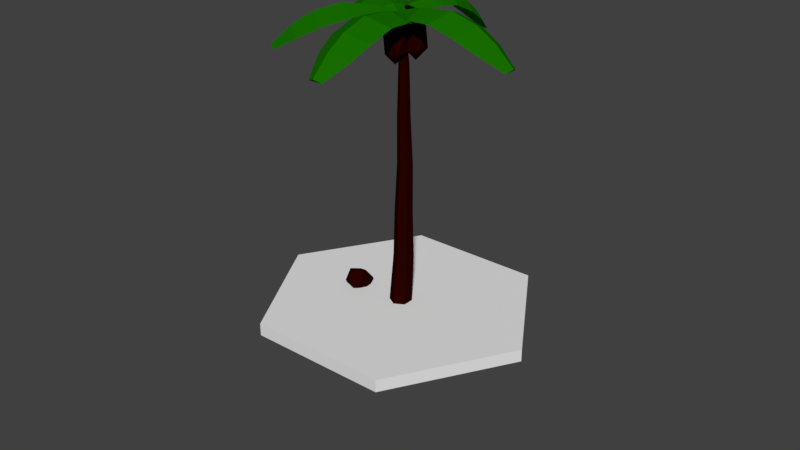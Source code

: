 # Source: palm_tree.blend  (saved by Blender 2.79.0; exported with 4.5.12 LTS)
import bpy
from mathutils import Matrix  # noqa: F401  (used for matrix-valued properties, if any)

bpy.ops.wm.read_factory_settings(use_empty=True)
scene = bpy.context.scene
scene.name = 'Scene'

# ---- collections
col_collection_1 = bpy.data.collections.new('Collection 1'); scene.collection.children.link(col_collection_1)

# ---- materials (node trees are filled in below, after node groups)
mat_green = bpy.data.materials.new('Green')
mat_green.alpha_threshold = 0.0
mat_green.use_transparent_shadow = False
mat_green.diffuse_color = (0.008384, 0.1473, 0.0, 1.0)
mat_green.specular_color = (0.008384, 0.1473, 0.0)
mat_green.roughness = 0.5
mat_material_002 = bpy.data.materials.new('Material.002')
mat_material_002.alpha_threshold = 0.0
mat_material_002.use_transparent_shadow = False
mat_material_002.diffuse_color = (0.02038, 0.0009568, 0.0, 1.0)
mat_material_002.specular_color = (0.02038, 0.0009568, 0.0)
mat_material_002.roughness = 0.5
mat_material_003 = bpy.data.materials.new('Material.003')
mat_material_003.alpha_threshold = 0.0
mat_material_003.use_transparent_shadow = False
mat_material_003.diffuse_color = (0.02038, 0.0009568, 0.0, 1.0)
mat_material_003.specular_color = (0.02038, 0.0009568, 0.0)
mat_material_003.roughness = 0.5
mat_green_001 = bpy.data.materials.new('Green.001')
mat_green_001.alpha_threshold = 0.0
mat_green_001.use_transparent_shadow = False
mat_green_001.diffuse_color = (0.008384, 0.1473, 0.0, 1.0)
mat_green_001.specular_color = (0.008384, 0.1473, 0.0)
mat_green_001.roughness = 0.5

# ---- material node trees

# ---- world
world_world = bpy.data.worlds.new('World'); scene.world = world_world
world_world.color = (0.05088, 0.05088, 0.05088)
world_world.use_sun_shadow = False
world_world.sun_shadow_jitter_overblur = 0.0
world_world.cycles.sampling_method = 'MANUAL'

# ---- meshes
me_cylinder_011 = bpy.data.meshes.new('Cylinder.011')
me_cylinder_011.from_pydata([(1.148, 6.836, 0.4004), (1.148, 6.648, 3.606), (2.014, 6.545, 0.8632), (2.213, 6.358, 3.104), (0.2821, 6.545, 0.8632), (0.08352, 6.358, 3.104), (2.199, 5.693, 4.198), (1.148, 5.98, 4.693), (0.0976, 5.693, 4.198), (2.014, 4.968, 5.018), (1.148, 5.204, 5.426), (0.2821, 4.968, 5.018), (1.512, 4.036, 5.92), (1.148, 4.135, 6.092), (0.7841, 4.036, 5.92), (1.148, 6.904, 2.035), (2.187, 6.588, 2.061), (0.1094, 6.588, 2.061)], [], [(15, 1, 3, 16), (16, 3, 5, 17), (1, 5, 8, 7), (17, 5, 1, 15), (0, 2, 4), (7, 8, 11, 10), (5, 3, 6, 8), (3, 1, 7, 6), (10, 11, 14, 13), (8, 6, 9, 11), (6, 7, 10, 9), (12, 13, 14), (11, 9, 12, 14), (9, 10, 13, 12), (4, 17, 15, 0), (2, 16, 17, 4), (0, 15, 16, 2)])
me_cylinder_011.materials.append(mat_green)
me_cylinder_011.use_remesh_preserve_volume = False
me_cylinder_011.use_remesh_preserve_attributes = False
me_cylinder_011.use_mirror_vertex_groups = False
me_cylinder_011.update()
me_icosphere = bpy.data.meshes.new('Icosphere')
me_icosphere.from_pydata([(0.0, 0.0, -1.0), (0.7236, -0.5257, -0.4472), (-0.2764, -0.8506, -0.4472), (-0.8944, 0.0, -0.4472), (-0.2764, 0.8506, -0.4472), (0.7236, 0.5257, -0.4472), (0.2764, -0.8506, 0.4472), (-0.7236, -0.5257, 0.4472), (-0.7236, 0.5257, 0.4472), (0.2764, 0.8506, 0.4472), (0.8944, 0.0, 0.4472), (0.0, 0.0, 1.0)], [], [(0, 1, 2), (1, 0, 5), (0, 2, 3), (0, 3, 4), (0, 4, 5), (1, 5, 10), (2, 1, 6), (3, 2, 7), (4, 3, 8), (5, 4, 9), (1, 10, 6), (2, 6, 7), (3, 7, 8), (4, 8, 9), (5, 9, 10), (6, 10, 11), (7, 6, 11), (8, 7, 11), (9, 8, 11), (10, 9, 11)])
me_icosphere.materials.append(mat_material_002)
me_icosphere.use_remesh_preserve_volume = False
me_icosphere.use_remesh_preserve_attributes = False
me_icosphere.use_mirror_vertex_groups = False
me_icosphere.update()
me_cylinder_010 = bpy.data.meshes.new('Cylinder.010')
me_cylinder_010.from_pydata([(0.0, 1.0, -1.0), (0.0, 0.35, 24.86), (0.866, 0.5, -1.0), (0.3031, 0.175, 24.86), (0.866, -0.5, -1.0), (0.3031, -0.175, 24.86), (-8.742e-08, -1.0, -1.0), (-3.06e-08, -0.35, 24.86), (-0.866, -0.5, -1.0), (-0.3031, -0.175, 24.86), (-0.866, 0.5, -1.0), (-0.3031, 0.175, 24.86), (0.0, 1.282, 3.31), (0.0, 1.174, 7.619), (0.0, 1.222, 11.93), (0.0, 0.9573, 16.24), (0.0, 0.849, 20.55), (0.3969, 0.6198, 20.55), (0.4908, 0.674, 16.24), (0.5846, 0.8844, 11.93), (0.6784, 0.7823, 7.619), (0.7722, 0.8365, 3.31), (0.3969, 0.1615, 20.55), (0.4908, 0.1073, 16.24), (0.5846, 0.2094, 11.93), (0.6784, -0.001027, 7.619), (0.7722, -0.05519, 3.31), (-4.007e-08, -0.06771, 20.55), (-4.954e-08, -0.176, 16.24), (-5.901e-08, -0.1281, 11.93), (-6.848e-08, -0.3927, 7.619), (-7.795e-08, -0.501, 3.31), (-0.3969, 0.1615, 20.55), (-0.4908, 0.1073, 16.24), (-0.5846, 0.2094, 11.93), (-0.6784, -0.001027, 7.619), (-0.7722, -0.05519, 3.31), (-0.3969, 0.6198, 20.55), (-0.4908, 0.674, 16.24), (-0.5846, 0.8844, 11.93), (-0.6784, 0.7823, 7.619), (-0.7722, 0.8365, 3.31)], [], [(16, 1, 3, 17), (17, 3, 5, 22), (22, 5, 7, 27), (27, 7, 9, 32), (3, 1, 11, 9, 7, 5), (32, 9, 11, 37), (37, 11, 1, 16), (0, 2, 4, 6, 8, 10), (10, 41, 12, 0), (41, 40, 13, 12), (40, 39, 14, 13), (39, 38, 15, 14), (38, 37, 16, 15), (8, 36, 41, 10), (36, 35, 40, 41), (35, 34, 39, 40), (34, 33, 38, 39), (33, 32, 37, 38), (6, 31, 36, 8), (31, 30, 35, 36), (30, 29, 34, 35), (29, 28, 33, 34), (28, 27, 32, 33), (4, 26, 31, 6), (26, 25, 30, 31), (25, 24, 29, 30), (24, 23, 28, 29), (23, 22, 27, 28), (2, 21, 26, 4), (21, 20, 25, 26), (20, 19, 24, 25), (19, 18, 23, 24), (18, 17, 22, 23), (0, 12, 21, 2), (12, 13, 20, 21), (13, 14, 19, 20), (14, 15, 18, 19), (15, 16, 17, 18)])
me_cylinder_010.materials.append(mat_material_003)
me_cylinder_010.use_remesh_preserve_volume = False
me_cylinder_010.use_remesh_preserve_attributes = False
me_cylinder_010.use_mirror_vertex_groups = False
me_cylinder_010.update()
me_icosphere_116 = bpy.data.meshes.new('Icosphere.116')
me_icosphere_116.from_pydata([(-0.01195, 0.01379, 0.002016), (0.005494, 0.01561, 0.008443), (0.01779, 0.001977, 0.006601), (-0.01778, -0.00158, -0.006483), (-0.005841, -0.01577, -0.008618), (0.01229, -0.01403, -0.00196), (-0.00633, -0.01641, -0.007116), (-0.01827, -0.00222, -0.004982), (0.0118, -0.01467, -0.0004587), (0.0173, 0.001337, 0.008103), (0.005006, 0.01497, 0.009945), (-0.01244, 0.01315, 0.003518)], [], [(3, 0, 1, 2, 5, 4), (7, 6, 8, 9, 10, 11), (0, 3, 7, 11), (5, 2, 9, 8), (3, 4, 6, 7), (2, 1, 10, 9), (1, 0, 11, 10), (4, 5, 8, 6)])
me_icosphere_116.use_remesh_preserve_volume = False
me_icosphere_116.use_remesh_preserve_attributes = False
me_icosphere_116.use_mirror_vertex_groups = False
me_icosphere_116.update()
me_icosphere_002 = bpy.data.meshes.new('Icosphere.002')
me_icosphere_002.from_pydata([(0.0, 0.0, -1.0), (0.7236, -0.5257, -0.4472), (-0.2764, -0.8506, -0.4472), (-0.8944, 0.0, -0.4472), (-0.2764, 0.8506, -0.4472), (0.7236, 0.5257, -0.4472), (0.2764, -0.8506, 0.4472), (-0.7236, -0.5257, 0.4472), (-0.7236, 0.5257, 0.4472), (0.2764, 0.8506, 0.4472), (0.8944, 0.0, 0.4472), (0.0, 0.0, 1.0)], [], [(0, 1, 2), (1, 0, 5), (0, 2, 3), (0, 3, 4), (0, 4, 5), (1, 5, 10), (2, 1, 6), (3, 2, 7), (4, 3, 8), (5, 4, 9), (1, 10, 6), (2, 6, 7), (3, 7, 8), (4, 8, 9), (5, 9, 10), (6, 10, 11), (7, 6, 11), (8, 7, 11), (9, 8, 11), (10, 9, 11)])
me_icosphere_002.materials.append(mat_material_002)
me_icosphere_002.use_remesh_preserve_volume = False
me_icosphere_002.use_remesh_preserve_attributes = False
me_icosphere_002.use_mirror_vertex_groups = False
me_icosphere_002.update()
me_icosphere_003 = bpy.data.meshes.new('Icosphere.003')
me_icosphere_003.from_pydata([(0.0, 0.0, -1.0), (0.7236, -0.5257, -0.4472), (-0.2764, -0.8506, -0.4472), (-0.8944, 0.0, -0.4472), (-0.2764, 0.8506, -0.4472), (0.7236, 0.5257, -0.4472), (0.2764, -0.8506, 0.4472), (-0.7236, -0.5257, 0.4472), (-0.7236, 0.5257, 0.4472), (0.2764, 0.8506, 0.4472), (0.8944, 0.0, 0.4472), (0.0, 0.0, 1.0)], [], [(0, 1, 2), (1, 0, 5), (0, 2, 3), (0, 3, 4), (0, 4, 5), (1, 5, 10), (2, 1, 6), (3, 2, 7), (4, 3, 8), (5, 4, 9), (1, 10, 6), (2, 6, 7), (3, 7, 8), (4, 8, 9), (5, 9, 10), (6, 10, 11), (7, 6, 11), (8, 7, 11), (9, 8, 11), (10, 9, 11)])
me_icosphere_003.materials.append(mat_material_002)
me_icosphere_003.use_remesh_preserve_volume = False
me_icosphere_003.use_remesh_preserve_attributes = False
me_icosphere_003.use_mirror_vertex_groups = False
me_icosphere_003.update()
me_cylinder_012 = bpy.data.meshes.new('Cylinder.012')
me_cylinder_012.from_pydata([(-1.192e-07, 1.366, -2.846), (-1.192e-07, 1.179, 0.3603), (0.866, 1.075, -2.383), (1.065, 0.888, -0.1421), (-0.866, 1.075, -2.383), (-1.065, 0.888, -0.1421), (1.051, 0.2237, 0.9514), (-1.192e-07, 0.5105, 1.447), (-1.051, 0.2237, 0.9514), (0.866, -0.5019, 1.772), (-1.192e-07, -0.2654, 2.18), (-0.866, -0.5019, 1.772), (0.364, -1.434, 2.674), (-1.192e-07, -1.335, 2.846), (-0.364, -1.434, 2.674), (-1.192e-07, 1.434, -1.211), (1.039, 1.118, -1.185), (-1.039, 1.118, -1.185)], [], [(15, 1, 3, 16), (16, 3, 5, 17), (1, 5, 8, 7), (17, 5, 1, 15), (0, 2, 4), (7, 8, 11, 10), (5, 3, 6, 8), (3, 1, 7, 6), (10, 11, 14, 13), (8, 6, 9, 11), (6, 7, 10, 9), (12, 13, 14), (11, 9, 12, 14), (9, 10, 13, 12), (4, 17, 15, 0), (2, 16, 17, 4), (0, 15, 16, 2)])
me_cylinder_012.materials.append(mat_green_001)
me_cylinder_012.use_remesh_preserve_volume = False
me_cylinder_012.use_remesh_preserve_attributes = False
me_cylinder_012.use_mirror_vertex_groups = False
me_cylinder_012.update()
me_cylinder_013 = bpy.data.meshes.new('Cylinder.013')
me_cylinder_013.from_pydata([(-1.192e-07, 1.366, -2.846), (-1.192e-07, 1.179, 0.3603), (0.866, 1.075, -2.383), (1.065, 0.888, -0.1421), (-0.866, 1.075, -2.383), (-1.065, 0.888, -0.1421), (1.051, 0.2237, 0.9514), (-1.192e-07, 0.5105, 1.447), (-1.051, 0.2237, 0.9514), (0.866, -0.5019, 1.772), (-1.192e-07, -0.2654, 2.18), (-0.866, -0.5019, 1.772), (0.364, -1.434, 2.674), (-1.192e-07, -1.335, 2.846), (-0.364, -1.434, 2.674), (-1.192e-07, 1.434, -1.211), (1.039, 1.118, -1.185), (-1.039, 1.118, -1.185)], [], [(15, 1, 3, 16), (16, 3, 5, 17), (1, 5, 8, 7), (17, 5, 1, 15), (0, 2, 4), (7, 8, 11, 10), (5, 3, 6, 8), (3, 1, 7, 6), (10, 11, 14, 13), (8, 6, 9, 11), (6, 7, 10, 9), (12, 13, 14), (11, 9, 12, 14), (9, 10, 13, 12), (4, 17, 15, 0), (2, 16, 17, 4), (0, 15, 16, 2)])
me_cylinder_013.materials.append(mat_green)
me_cylinder_013.use_remesh_preserve_volume = False
me_cylinder_013.use_remesh_preserve_attributes = False
me_cylinder_013.use_mirror_vertex_groups = False
me_cylinder_013.update()
me_cylinder_014 = bpy.data.meshes.new('Cylinder.014')
me_cylinder_014.from_pydata([(-1.192e-07, 1.366, -2.846), (-1.192e-07, 1.179, 0.3603), (0.866, 1.075, -2.383), (1.065, 0.888, -0.1421), (-0.866, 1.075, -2.383), (-1.065, 0.888, -0.1421), (1.051, 0.2237, 0.9514), (-1.192e-07, 0.5105, 1.447), (-1.051, 0.2237, 0.9514), (0.866, -0.5019, 1.772), (-1.192e-07, -0.2654, 2.18), (-0.866, -0.5019, 1.772), (0.364, -1.434, 2.674), (-1.192e-07, -1.335, 2.846), (-0.364, -1.434, 2.674), (-1.192e-07, 1.434, -1.211), (1.039, 1.118, -1.185), (-1.039, 1.118, -1.185)], [], [(15, 1, 3, 16), (16, 3, 5, 17), (1, 5, 8, 7), (17, 5, 1, 15), (0, 2, 4), (7, 8, 11, 10), (5, 3, 6, 8), (3, 1, 7, 6), (10, 11, 14, 13), (8, 6, 9, 11), (6, 7, 10, 9), (12, 13, 14), (11, 9, 12, 14), (9, 10, 13, 12), (4, 17, 15, 0), (2, 16, 17, 4), (0, 15, 16, 2)])
me_cylinder_014.materials.append(mat_green)
me_cylinder_014.use_remesh_preserve_volume = False
me_cylinder_014.use_remesh_preserve_attributes = False
me_cylinder_014.use_mirror_vertex_groups = False
me_cylinder_014.update()
me_cylinder_015 = bpy.data.meshes.new('Cylinder.015')
me_cylinder_015.from_pydata([(-1.192e-07, 1.366, -2.846), (-1.192e-07, 1.179, 0.3603), (0.866, 1.075, -2.383), (1.065, 0.888, -0.1421), (-0.866, 1.075, -2.383), (-1.065, 0.888, -0.1421), (1.051, 0.2237, 0.9514), (-1.192e-07, 0.5105, 1.447), (-1.051, 0.2237, 0.9514), (0.866, -0.5019, 1.772), (-1.192e-07, -0.2654, 2.18), (-0.866, -0.5019, 1.772), (0.364, -1.434, 2.674), (-1.192e-07, -1.335, 2.846), (-0.364, -1.434, 2.674), (-1.192e-07, 1.434, -1.211), (1.039, 1.118, -1.185), (-1.039, 1.118, -1.185)], [], [(15, 1, 3, 16), (16, 3, 5, 17), (1, 5, 8, 7), (17, 5, 1, 15), (0, 2, 4), (7, 8, 11, 10), (5, 3, 6, 8), (3, 1, 7, 6), (10, 11, 14, 13), (8, 6, 9, 11), (6, 7, 10, 9), (12, 13, 14), (11, 9, 12, 14), (9, 10, 13, 12), (4, 17, 15, 0), (2, 16, 17, 4), (0, 15, 16, 2)])
me_cylinder_015.materials.append(mat_green)
me_cylinder_015.use_remesh_preserve_volume = False
me_cylinder_015.use_remesh_preserve_attributes = False
me_cylinder_015.use_mirror_vertex_groups = False
me_cylinder_015.update()

# ---- objects
ob_cylinder_001 = bpy.data.objects.new('Cylinder.001', me_cylinder_011)
ob_icosphere = bpy.data.objects.new('Icosphere', me_icosphere)
ob_cylinder = bpy.data.objects.new('Cylinder', me_cylinder_010)
ob_icosphere_106 = bpy.data.objects.new('Icosphere.106', me_icosphere_116)
ob_icosphere_001 = bpy.data.objects.new('Icosphere.001', me_icosphere_002)
ob_icosphere_002 = bpy.data.objects.new('Icosphere.002', me_icosphere_003)
ob_cylinder_002 = bpy.data.objects.new('Cylinder.002', me_cylinder_012)
ob_cylinder_003 = bpy.data.objects.new('Cylinder.003', me_cylinder_013)
ob_cylinder_004 = bpy.data.objects.new('Cylinder.004', me_cylinder_014)
ob_cylinder_005 = bpy.data.objects.new('Cylinder.005', me_cylinder_015)

# ---- transforms, parenting, visibility, modifiers, constraints
ob_cylinder_001.location = (-0.01493, -0.006499, 0.09961)
ob_cylinder_001.rotation_euler = (1.318, -0.0, 0.0)
ob_cylinder_001.scale = (0.0136, 0.0136, 0.0136)
ob_cylinder_001.lineart.crease_threshold = 0.0
ob_icosphere.location = (-0.03285, -0.002159, 0.01202)
ob_icosphere.rotation_euler = (0.9449, -0.0, 0.0)
ob_icosphere.scale = (0.007765, 0.007765, 0.01332)
ob_icosphere.lineart.crease_threshold = 0.0
ob_cylinder.location = (0.0, 0.0, 0.01476)
ob_cylinder.scale = (0.007187, 0.007187, 0.007187)
ob_cylinder.lineart.crease_threshold = 0.0
ob_icosphere_106.location = (0.0, 0.0, 0.0)
ob_icosphere_106.rotation_euler = (-0.4029, 0.2912, -0.2179)
ob_icosphere_106.scale = (4.8, 4.8, 4.8)
ob_icosphere_106.lineart.crease_threshold = 0.0
ob_icosphere_001.location = (0.00336, 0.009335, 0.178)
ob_icosphere_001.scale = (0.007765, 0.007765, 0.01332)
ob_icosphere_001.lineart.crease_threshold = 0.0
ob_icosphere_002.location = (-0.0004269, -0.004467, 0.178)
ob_icosphere_002.scale = (0.007765, 0.007765, 0.01332)
ob_icosphere_002.lineart.crease_threshold = 0.0
ob_cylinder_002.location = (-0.03167, -0.01298, 0.1805)
ob_cylinder_002.rotation_euler = (1.318, -0.0, -0.873)
ob_cylinder_002.scale = (0.0136, 0.0136, 0.0136)
ob_cylinder_002.lineart.crease_threshold = 0.0
ob_cylinder_003.location = (-0.03167, 0.01896, 0.1805)
ob_cylinder_003.rotation_euler = (1.318, 0.0, -2.073)
ob_cylinder_003.scale = (0.0136, 0.0136, 0.0136)
ob_cylinder_003.lineart.crease_threshold = 0.0
ob_cylinder_004.location = (0.005583, 0.03564, 0.1856)
ob_cylinder_004.rotation_euler = (1.495, -0.03362, -3.343)
ob_cylinder_004.scale = (0.01041, 0.01041, 0.01041)
ob_cylinder_004.lineart.crease_threshold = 0.0
ob_cylinder_005.location = (0.0302, 0.0064, 0.1827)
ob_cylinder_005.rotation_euler = (1.318, -0.0, 1.597)
ob_cylinder_005.scale = (0.0136, 0.0136, 0.0136)
ob_cylinder_005.lineart.crease_threshold = 0.0

# ---- collection membership
col_collection_1.objects.link(ob_cylinder_001)
col_collection_1.objects.link(ob_icosphere)
col_collection_1.objects.link(ob_cylinder)
col_collection_1.objects.link(ob_icosphere_106)
col_collection_1.objects.link(ob_icosphere_001)
col_collection_1.objects.link(ob_icosphere_002)
col_collection_1.objects.link(ob_cylinder_002)
col_collection_1.objects.link(ob_cylinder_003)
col_collection_1.objects.link(ob_cylinder_004)
col_collection_1.objects.link(ob_cylinder_005)

# ---- scene / render settings (as saved in the file)
scene.frame_start = 1; scene.frame_end = 250; scene.frame_set(1)
scene.render.engine = 'BLENDER_EEVEE_NEXT'
scene.render.resolution_percentage = 50
scene.render.dither_intensity = 0.0
scene.cycles.use_denoising = False
scene.cycles.samples = 128
scene.cycles.sampling_pattern = 'TABULATED_SOBOL'
scene.cycles.use_adaptive_sampling = False
scene.cycles.use_light_tree = False
scene.cycles.blur_glossy = 0.0
scene.cycles.sample_clamp_indirect = 0.0
scene.view_settings.view_transform = 'Standard'
bpy.context.view_layer.update()

# ---- added for rendering (the .blend has no active camera and no usable light): camera, sun
cam_auto = bpy.data.cameras.new('AutoCamera')
cam_auto.lens = 50.0
cam_auto.sensor_width = 36.0
cam_auto.clip_end = 1000.0
ob_auto_camera = bpy.data.objects.new('AutoCamera', cam_auto)
scene.collection.objects.link(ob_auto_camera)
ob_auto_camera.location = (0.387306, -0.465464, 0.371034)
ob_auto_camera.rotation_euler = (1.09748, -7.21219e-08, 0.694738)
scene.camera = ob_auto_camera
light_auto_sun = bpy.data.lights.new('AutoSun', 'SUN')
light_auto_sun.energy = 3.0
light_auto_sun.angle = 0.0523599
ob_auto_sun = bpy.data.objects.new('AutoSun', light_auto_sun)
scene.collection.objects.link(ob_auto_sun)
ob_auto_sun.rotation_euler = (0.872665, 0.174533, 0.523599)
bpy.context.view_layer.update()
